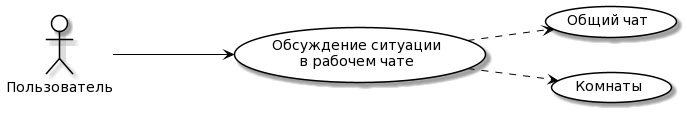

The diagram above was rendered by PlantUML. Its source (embedded in the PNG):
@startuml
skinparam actor {
BackgroundColor White
ArrowColor Black
BorderColor Black
}

skinparam usecase {
BackgroundColor White
ArrowColor Black
BorderColor Black
}

left to right direction

actor "Пользователь"

"Обсуждение ситуации\nв рабочем чате" as (Use5)

usecase Use16 as "Общий чат"
usecase Use17 as "Комнаты"

Пользователь ---> (Use5)

(Use5) ..> (Use16)
(Use5) ..> (Use17)
@enduml